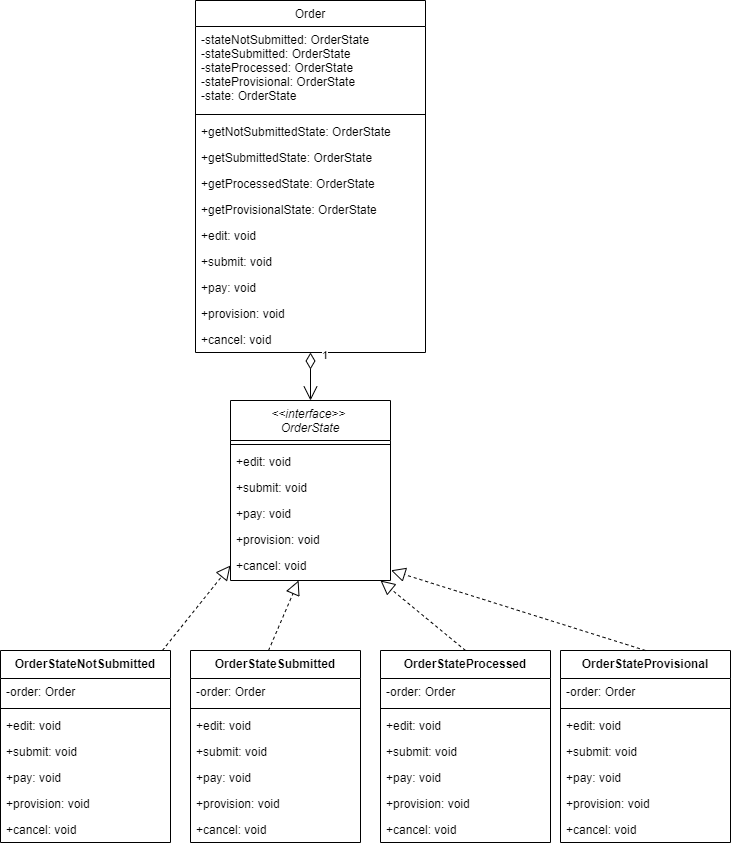

The diagram above was exported from draw.io. Its source (the exported page's mxGraphModel, read from the mxfile embedded in the PNG):
<mxGraphModel dx="677" dy="1565" grid="1" gridSize="10" guides="1" tooltips="1" connect="1" arrows="1" fold="1" page="1" pageScale="1" pageWidth="827" pageHeight="1169" math="0" shadow="0">
  <root>
    <mxCell id="WIyWlLk6GJQsqaUBKTNV-0" />
    <mxCell id="WIyWlLk6GJQsqaUBKTNV-1" parent="WIyWlLk6GJQsqaUBKTNV-0" />
    <mxCell id="zkfFHV4jXpPFQw0GAbJ--6" value="&lt;&lt;interface&gt;&gt; &#10;OrderState" style="swimlane;fontStyle=2;align=center;verticalAlign=top;childLayout=stackLayout;horizontal=1;startSize=40;horizontalStack=0;resizeParent=1;resizeLast=0;collapsible=1;marginBottom=0;rounded=0;shadow=0;strokeWidth=1;" parent="WIyWlLk6GJQsqaUBKTNV-1" vertex="1">
      <mxGeometry x="320" y="270" width="160" height="180" as="geometry">
        <mxRectangle x="130" y="380" width="160" height="26" as="alternateBounds" />
      </mxGeometry>
    </mxCell>
    <mxCell id="zkfFHV4jXpPFQw0GAbJ--9" value="" style="line;html=1;strokeWidth=1;align=left;verticalAlign=middle;spacingTop=-1;spacingLeft=3;spacingRight=3;rotatable=0;labelPosition=right;points=[];portConstraint=eastwest;" parent="zkfFHV4jXpPFQw0GAbJ--6" vertex="1">
      <mxGeometry y="40" width="160" height="8" as="geometry" />
    </mxCell>
    <mxCell id="zkfFHV4jXpPFQw0GAbJ--11" value="+edit: void" style="text;align=left;verticalAlign=top;spacingLeft=4;spacingRight=4;overflow=hidden;rotatable=0;points=[[0,0.5],[1,0.5]];portConstraint=eastwest;" parent="zkfFHV4jXpPFQw0GAbJ--6" vertex="1">
      <mxGeometry y="48" width="160" height="26" as="geometry" />
    </mxCell>
    <mxCell id="tBvmy3z0D-ahyVSdloco-10" value="+submit: void" style="text;align=left;verticalAlign=top;spacingLeft=4;spacingRight=4;overflow=hidden;rotatable=0;points=[[0,0.5],[1,0.5]];portConstraint=eastwest;" vertex="1" parent="zkfFHV4jXpPFQw0GAbJ--6">
      <mxGeometry y="74" width="160" height="26" as="geometry" />
    </mxCell>
    <mxCell id="tBvmy3z0D-ahyVSdloco-9" value="+pay: void" style="text;align=left;verticalAlign=top;spacingLeft=4;spacingRight=4;overflow=hidden;rotatable=0;points=[[0,0.5],[1,0.5]];portConstraint=eastwest;" vertex="1" parent="zkfFHV4jXpPFQw0GAbJ--6">
      <mxGeometry y="100" width="160" height="26" as="geometry" />
    </mxCell>
    <mxCell id="tBvmy3z0D-ahyVSdloco-11" value="+provision: void" style="text;align=left;verticalAlign=top;spacingLeft=4;spacingRight=4;overflow=hidden;rotatable=0;points=[[0,0.5],[1,0.5]];portConstraint=eastwest;" vertex="1" parent="zkfFHV4jXpPFQw0GAbJ--6">
      <mxGeometry y="126" width="160" height="26" as="geometry" />
    </mxCell>
    <mxCell id="tBvmy3z0D-ahyVSdloco-12" value="+cancel: void" style="text;align=left;verticalAlign=top;spacingLeft=4;spacingRight=4;overflow=hidden;rotatable=0;points=[[0,0.5],[1,0.5]];portConstraint=eastwest;" vertex="1" parent="zkfFHV4jXpPFQw0GAbJ--6">
      <mxGeometry y="152" width="160" height="26" as="geometry" />
    </mxCell>
    <mxCell id="zkfFHV4jXpPFQw0GAbJ--13" value="Order" style="swimlane;fontStyle=0;align=center;verticalAlign=top;childLayout=stackLayout;horizontal=1;startSize=26;horizontalStack=0;resizeParent=1;resizeLast=0;collapsible=1;marginBottom=0;rounded=0;shadow=0;strokeWidth=1;" parent="WIyWlLk6GJQsqaUBKTNV-1" vertex="1">
      <mxGeometry x="285" y="-130" width="230" height="352" as="geometry">
        <mxRectangle x="340" y="380" width="170" height="26" as="alternateBounds" />
      </mxGeometry>
    </mxCell>
    <mxCell id="zkfFHV4jXpPFQw0GAbJ--14" value="-stateNotSubmitted: OrderState&#10;-stateSubmitted: OrderState&#10;-stateProcessed: OrderState&#10;-stateProvisional: OrderState&#10;-state: OrderState" style="text;align=left;verticalAlign=top;spacingLeft=4;spacingRight=4;overflow=hidden;rotatable=0;points=[[0,0.5],[1,0.5]];portConstraint=eastwest;" parent="zkfFHV4jXpPFQw0GAbJ--13" vertex="1">
      <mxGeometry y="26" width="230" height="84" as="geometry" />
    </mxCell>
    <mxCell id="zkfFHV4jXpPFQw0GAbJ--15" value="" style="line;html=1;strokeWidth=1;align=left;verticalAlign=middle;spacingTop=-1;spacingLeft=3;spacingRight=3;rotatable=0;labelPosition=right;points=[];portConstraint=eastwest;" parent="zkfFHV4jXpPFQw0GAbJ--13" vertex="1">
      <mxGeometry y="110" width="230" height="8" as="geometry" />
    </mxCell>
    <mxCell id="tBvmy3z0D-ahyVSdloco-93" value="+getNotSubmittedState: OrderState" style="text;align=left;verticalAlign=top;spacingLeft=4;spacingRight=4;overflow=hidden;rotatable=0;points=[[0,0.5],[1,0.5]];portConstraint=eastwest;" vertex="1" parent="zkfFHV4jXpPFQw0GAbJ--13">
      <mxGeometry y="118" width="230" height="26" as="geometry" />
    </mxCell>
    <mxCell id="tBvmy3z0D-ahyVSdloco-94" value="+getSubmittedState: OrderState" style="text;align=left;verticalAlign=top;spacingLeft=4;spacingRight=4;overflow=hidden;rotatable=0;points=[[0,0.5],[1,0.5]];portConstraint=eastwest;" vertex="1" parent="zkfFHV4jXpPFQw0GAbJ--13">
      <mxGeometry y="144" width="230" height="26" as="geometry" />
    </mxCell>
    <mxCell id="tBvmy3z0D-ahyVSdloco-95" value="+getProcessedState: OrderState" style="text;align=left;verticalAlign=top;spacingLeft=4;spacingRight=4;overflow=hidden;rotatable=0;points=[[0,0.5],[1,0.5]];portConstraint=eastwest;" vertex="1" parent="zkfFHV4jXpPFQw0GAbJ--13">
      <mxGeometry y="170" width="230" height="26" as="geometry" />
    </mxCell>
    <mxCell id="tBvmy3z0D-ahyVSdloco-97" value="+getProvisionalState: OrderState" style="text;align=left;verticalAlign=top;spacingLeft=4;spacingRight=4;overflow=hidden;rotatable=0;points=[[0,0.5],[1,0.5]];portConstraint=eastwest;" vertex="1" parent="zkfFHV4jXpPFQw0GAbJ--13">
      <mxGeometry y="196" width="230" height="26" as="geometry" />
    </mxCell>
    <mxCell id="tBvmy3z0D-ahyVSdloco-98" value="+edit: void" style="text;align=left;verticalAlign=top;spacingLeft=4;spacingRight=4;overflow=hidden;rotatable=0;points=[[0,0.5],[1,0.5]];portConstraint=eastwest;" vertex="1" parent="zkfFHV4jXpPFQw0GAbJ--13">
      <mxGeometry y="222" width="230" height="26" as="geometry" />
    </mxCell>
    <mxCell id="tBvmy3z0D-ahyVSdloco-99" value="+submit: void" style="text;align=left;verticalAlign=top;spacingLeft=4;spacingRight=4;overflow=hidden;rotatable=0;points=[[0,0.5],[1,0.5]];portConstraint=eastwest;" vertex="1" parent="zkfFHV4jXpPFQw0GAbJ--13">
      <mxGeometry y="248" width="230" height="26" as="geometry" />
    </mxCell>
    <mxCell id="tBvmy3z0D-ahyVSdloco-100" value="+pay: void" style="text;align=left;verticalAlign=top;spacingLeft=4;spacingRight=4;overflow=hidden;rotatable=0;points=[[0,0.5],[1,0.5]];portConstraint=eastwest;" vertex="1" parent="zkfFHV4jXpPFQw0GAbJ--13">
      <mxGeometry y="274" width="230" height="26" as="geometry" />
    </mxCell>
    <mxCell id="tBvmy3z0D-ahyVSdloco-101" value="+provision: void" style="text;align=left;verticalAlign=top;spacingLeft=4;spacingRight=4;overflow=hidden;rotatable=0;points=[[0,0.5],[1,0.5]];portConstraint=eastwest;" vertex="1" parent="zkfFHV4jXpPFQw0GAbJ--13">
      <mxGeometry y="300" width="230" height="26" as="geometry" />
    </mxCell>
    <mxCell id="tBvmy3z0D-ahyVSdloco-96" value="+cancel: void" style="text;align=left;verticalAlign=top;spacingLeft=4;spacingRight=4;overflow=hidden;rotatable=0;points=[[0,0.5],[1,0.5]];portConstraint=eastwest;" vertex="1" parent="zkfFHV4jXpPFQw0GAbJ--13">
      <mxGeometry y="326" width="230" height="26" as="geometry" />
    </mxCell>
    <mxCell id="tBvmy3z0D-ahyVSdloco-35" value="OrderStateNotSubmitted" style="swimlane;fontStyle=1;align=center;verticalAlign=top;childLayout=stackLayout;horizontal=1;startSize=28;horizontalStack=0;resizeParent=1;resizeParentMax=0;resizeLast=0;collapsible=1;marginBottom=0;" vertex="1" parent="WIyWlLk6GJQsqaUBKTNV-1">
      <mxGeometry x="90" y="520" width="170" height="192" as="geometry">
        <mxRectangle x="60" y="462" width="100" height="26" as="alternateBounds" />
      </mxGeometry>
    </mxCell>
    <mxCell id="tBvmy3z0D-ahyVSdloco-36" value="-order: Order" style="text;strokeColor=none;fillColor=none;align=left;verticalAlign=top;spacingLeft=4;spacingRight=4;overflow=hidden;rotatable=0;points=[[0,0.5],[1,0.5]];portConstraint=eastwest;" vertex="1" parent="tBvmy3z0D-ahyVSdloco-35">
      <mxGeometry y="28" width="170" height="26" as="geometry" />
    </mxCell>
    <mxCell id="tBvmy3z0D-ahyVSdloco-37" value="" style="line;strokeWidth=1;fillColor=none;align=left;verticalAlign=middle;spacingTop=-1;spacingLeft=3;spacingRight=3;rotatable=0;labelPosition=right;points=[];portConstraint=eastwest;" vertex="1" parent="tBvmy3z0D-ahyVSdloco-35">
      <mxGeometry y="54" width="170" height="8" as="geometry" />
    </mxCell>
    <mxCell id="tBvmy3z0D-ahyVSdloco-38" value="+edit: void" style="text;strokeColor=none;fillColor=none;align=left;verticalAlign=top;spacingLeft=4;spacingRight=4;overflow=hidden;rotatable=0;points=[[0,0.5],[1,0.5]];portConstraint=eastwest;" vertex="1" parent="tBvmy3z0D-ahyVSdloco-35">
      <mxGeometry y="62" width="170" height="26" as="geometry" />
    </mxCell>
    <mxCell id="tBvmy3z0D-ahyVSdloco-49" value="+submit: void" style="text;strokeColor=none;fillColor=none;align=left;verticalAlign=top;spacingLeft=4;spacingRight=4;overflow=hidden;rotatable=0;points=[[0,0.5],[1,0.5]];portConstraint=eastwest;" vertex="1" parent="tBvmy3z0D-ahyVSdloco-35">
      <mxGeometry y="88" width="170" height="26" as="geometry" />
    </mxCell>
    <mxCell id="tBvmy3z0D-ahyVSdloco-50" value="+pay: void" style="text;strokeColor=none;fillColor=none;align=left;verticalAlign=top;spacingLeft=4;spacingRight=4;overflow=hidden;rotatable=0;points=[[0,0.5],[1,0.5]];portConstraint=eastwest;" vertex="1" parent="tBvmy3z0D-ahyVSdloco-35">
      <mxGeometry y="114" width="170" height="26" as="geometry" />
    </mxCell>
    <mxCell id="tBvmy3z0D-ahyVSdloco-51" value="+provision: void" style="text;strokeColor=none;fillColor=none;align=left;verticalAlign=top;spacingLeft=4;spacingRight=4;overflow=hidden;rotatable=0;points=[[0,0.5],[1,0.5]];portConstraint=eastwest;" vertex="1" parent="tBvmy3z0D-ahyVSdloco-35">
      <mxGeometry y="140" width="170" height="26" as="geometry" />
    </mxCell>
    <mxCell id="tBvmy3z0D-ahyVSdloco-52" value="+cancel: void" style="text;strokeColor=none;fillColor=none;align=left;verticalAlign=top;spacingLeft=4;spacingRight=4;overflow=hidden;rotatable=0;points=[[0,0.5],[1,0.5]];portConstraint=eastwest;" vertex="1" parent="tBvmy3z0D-ahyVSdloco-35">
      <mxGeometry y="166" width="170" height="26" as="geometry" />
    </mxCell>
    <mxCell id="tBvmy3z0D-ahyVSdloco-53" value="OrderStateSubmitted" style="swimlane;fontStyle=1;align=center;verticalAlign=top;childLayout=stackLayout;horizontal=1;startSize=28;horizontalStack=0;resizeParent=1;resizeParentMax=0;resizeLast=0;collapsible=1;marginBottom=0;" vertex="1" parent="WIyWlLk6GJQsqaUBKTNV-1">
      <mxGeometry x="280" y="520" width="170" height="192" as="geometry">
        <mxRectangle x="60" y="462" width="100" height="26" as="alternateBounds" />
      </mxGeometry>
    </mxCell>
    <mxCell id="tBvmy3z0D-ahyVSdloco-54" value="-order: Order" style="text;strokeColor=none;fillColor=none;align=left;verticalAlign=top;spacingLeft=4;spacingRight=4;overflow=hidden;rotatable=0;points=[[0,0.5],[1,0.5]];portConstraint=eastwest;" vertex="1" parent="tBvmy3z0D-ahyVSdloco-53">
      <mxGeometry y="28" width="170" height="26" as="geometry" />
    </mxCell>
    <mxCell id="tBvmy3z0D-ahyVSdloco-55" value="" style="line;strokeWidth=1;fillColor=none;align=left;verticalAlign=middle;spacingTop=-1;spacingLeft=3;spacingRight=3;rotatable=0;labelPosition=right;points=[];portConstraint=eastwest;" vertex="1" parent="tBvmy3z0D-ahyVSdloco-53">
      <mxGeometry y="54" width="170" height="8" as="geometry" />
    </mxCell>
    <mxCell id="tBvmy3z0D-ahyVSdloco-56" value="+edit: void" style="text;strokeColor=none;fillColor=none;align=left;verticalAlign=top;spacingLeft=4;spacingRight=4;overflow=hidden;rotatable=0;points=[[0,0.5],[1,0.5]];portConstraint=eastwest;" vertex="1" parent="tBvmy3z0D-ahyVSdloco-53">
      <mxGeometry y="62" width="170" height="26" as="geometry" />
    </mxCell>
    <mxCell id="tBvmy3z0D-ahyVSdloco-57" value="+submit: void" style="text;strokeColor=none;fillColor=none;align=left;verticalAlign=top;spacingLeft=4;spacingRight=4;overflow=hidden;rotatable=0;points=[[0,0.5],[1,0.5]];portConstraint=eastwest;" vertex="1" parent="tBvmy3z0D-ahyVSdloco-53">
      <mxGeometry y="88" width="170" height="26" as="geometry" />
    </mxCell>
    <mxCell id="tBvmy3z0D-ahyVSdloco-58" value="+pay: void" style="text;strokeColor=none;fillColor=none;align=left;verticalAlign=top;spacingLeft=4;spacingRight=4;overflow=hidden;rotatable=0;points=[[0,0.5],[1,0.5]];portConstraint=eastwest;" vertex="1" parent="tBvmy3z0D-ahyVSdloco-53">
      <mxGeometry y="114" width="170" height="26" as="geometry" />
    </mxCell>
    <mxCell id="tBvmy3z0D-ahyVSdloco-59" value="+provision: void" style="text;strokeColor=none;fillColor=none;align=left;verticalAlign=top;spacingLeft=4;spacingRight=4;overflow=hidden;rotatable=0;points=[[0,0.5],[1,0.5]];portConstraint=eastwest;" vertex="1" parent="tBvmy3z0D-ahyVSdloco-53">
      <mxGeometry y="140" width="170" height="26" as="geometry" />
    </mxCell>
    <mxCell id="tBvmy3z0D-ahyVSdloco-60" value="+cancel: void" style="text;strokeColor=none;fillColor=none;align=left;verticalAlign=top;spacingLeft=4;spacingRight=4;overflow=hidden;rotatable=0;points=[[0,0.5],[1,0.5]];portConstraint=eastwest;" vertex="1" parent="tBvmy3z0D-ahyVSdloco-53">
      <mxGeometry y="166" width="170" height="26" as="geometry" />
    </mxCell>
    <mxCell id="tBvmy3z0D-ahyVSdloco-61" value="OrderStateProcessed" style="swimlane;fontStyle=1;align=center;verticalAlign=top;childLayout=stackLayout;horizontal=1;startSize=28;horizontalStack=0;resizeParent=1;resizeParentMax=0;resizeLast=0;collapsible=1;marginBottom=0;" vertex="1" parent="WIyWlLk6GJQsqaUBKTNV-1">
      <mxGeometry x="470" y="520" width="170" height="192" as="geometry">
        <mxRectangle x="60" y="462" width="100" height="26" as="alternateBounds" />
      </mxGeometry>
    </mxCell>
    <mxCell id="tBvmy3z0D-ahyVSdloco-62" value="-order: Order" style="text;strokeColor=none;fillColor=none;align=left;verticalAlign=top;spacingLeft=4;spacingRight=4;overflow=hidden;rotatable=0;points=[[0,0.5],[1,0.5]];portConstraint=eastwest;" vertex="1" parent="tBvmy3z0D-ahyVSdloco-61">
      <mxGeometry y="28" width="170" height="26" as="geometry" />
    </mxCell>
    <mxCell id="tBvmy3z0D-ahyVSdloco-63" value="" style="line;strokeWidth=1;fillColor=none;align=left;verticalAlign=middle;spacingTop=-1;spacingLeft=3;spacingRight=3;rotatable=0;labelPosition=right;points=[];portConstraint=eastwest;" vertex="1" parent="tBvmy3z0D-ahyVSdloco-61">
      <mxGeometry y="54" width="170" height="8" as="geometry" />
    </mxCell>
    <mxCell id="tBvmy3z0D-ahyVSdloco-64" value="+edit: void" style="text;strokeColor=none;fillColor=none;align=left;verticalAlign=top;spacingLeft=4;spacingRight=4;overflow=hidden;rotatable=0;points=[[0,0.5],[1,0.5]];portConstraint=eastwest;" vertex="1" parent="tBvmy3z0D-ahyVSdloco-61">
      <mxGeometry y="62" width="170" height="26" as="geometry" />
    </mxCell>
    <mxCell id="tBvmy3z0D-ahyVSdloco-65" value="+submit: void" style="text;strokeColor=none;fillColor=none;align=left;verticalAlign=top;spacingLeft=4;spacingRight=4;overflow=hidden;rotatable=0;points=[[0,0.5],[1,0.5]];portConstraint=eastwest;" vertex="1" parent="tBvmy3z0D-ahyVSdloco-61">
      <mxGeometry y="88" width="170" height="26" as="geometry" />
    </mxCell>
    <mxCell id="tBvmy3z0D-ahyVSdloco-66" value="+pay: void" style="text;strokeColor=none;fillColor=none;align=left;verticalAlign=top;spacingLeft=4;spacingRight=4;overflow=hidden;rotatable=0;points=[[0,0.5],[1,0.5]];portConstraint=eastwest;" vertex="1" parent="tBvmy3z0D-ahyVSdloco-61">
      <mxGeometry y="114" width="170" height="26" as="geometry" />
    </mxCell>
    <mxCell id="tBvmy3z0D-ahyVSdloco-67" value="+provision: void" style="text;strokeColor=none;fillColor=none;align=left;verticalAlign=top;spacingLeft=4;spacingRight=4;overflow=hidden;rotatable=0;points=[[0,0.5],[1,0.5]];portConstraint=eastwest;" vertex="1" parent="tBvmy3z0D-ahyVSdloco-61">
      <mxGeometry y="140" width="170" height="26" as="geometry" />
    </mxCell>
    <mxCell id="tBvmy3z0D-ahyVSdloco-68" value="+cancel: void" style="text;strokeColor=none;fillColor=none;align=left;verticalAlign=top;spacingLeft=4;spacingRight=4;overflow=hidden;rotatable=0;points=[[0,0.5],[1,0.5]];portConstraint=eastwest;" vertex="1" parent="tBvmy3z0D-ahyVSdloco-61">
      <mxGeometry y="166" width="170" height="26" as="geometry" />
    </mxCell>
    <mxCell id="tBvmy3z0D-ahyVSdloco-69" value="OrderStateProvisional" style="swimlane;fontStyle=1;align=center;verticalAlign=top;childLayout=stackLayout;horizontal=1;startSize=28;horizontalStack=0;resizeParent=1;resizeParentMax=0;resizeLast=0;collapsible=1;marginBottom=0;" vertex="1" parent="WIyWlLk6GJQsqaUBKTNV-1">
      <mxGeometry x="650" y="520" width="170" height="192" as="geometry">
        <mxRectangle x="60" y="462" width="100" height="26" as="alternateBounds" />
      </mxGeometry>
    </mxCell>
    <mxCell id="tBvmy3z0D-ahyVSdloco-70" value="-order: Order" style="text;strokeColor=none;fillColor=none;align=left;verticalAlign=top;spacingLeft=4;spacingRight=4;overflow=hidden;rotatable=0;points=[[0,0.5],[1,0.5]];portConstraint=eastwest;" vertex="1" parent="tBvmy3z0D-ahyVSdloco-69">
      <mxGeometry y="28" width="170" height="26" as="geometry" />
    </mxCell>
    <mxCell id="tBvmy3z0D-ahyVSdloco-71" value="" style="line;strokeWidth=1;fillColor=none;align=left;verticalAlign=middle;spacingTop=-1;spacingLeft=3;spacingRight=3;rotatable=0;labelPosition=right;points=[];portConstraint=eastwest;" vertex="1" parent="tBvmy3z0D-ahyVSdloco-69">
      <mxGeometry y="54" width="170" height="8" as="geometry" />
    </mxCell>
    <mxCell id="tBvmy3z0D-ahyVSdloco-72" value="+edit: void" style="text;strokeColor=none;fillColor=none;align=left;verticalAlign=top;spacingLeft=4;spacingRight=4;overflow=hidden;rotatable=0;points=[[0,0.5],[1,0.5]];portConstraint=eastwest;" vertex="1" parent="tBvmy3z0D-ahyVSdloco-69">
      <mxGeometry y="62" width="170" height="26" as="geometry" />
    </mxCell>
    <mxCell id="tBvmy3z0D-ahyVSdloco-73" value="+submit: void" style="text;strokeColor=none;fillColor=none;align=left;verticalAlign=top;spacingLeft=4;spacingRight=4;overflow=hidden;rotatable=0;points=[[0,0.5],[1,0.5]];portConstraint=eastwest;" vertex="1" parent="tBvmy3z0D-ahyVSdloco-69">
      <mxGeometry y="88" width="170" height="26" as="geometry" />
    </mxCell>
    <mxCell id="tBvmy3z0D-ahyVSdloco-74" value="+pay: void" style="text;strokeColor=none;fillColor=none;align=left;verticalAlign=top;spacingLeft=4;spacingRight=4;overflow=hidden;rotatable=0;points=[[0,0.5],[1,0.5]];portConstraint=eastwest;" vertex="1" parent="tBvmy3z0D-ahyVSdloco-69">
      <mxGeometry y="114" width="170" height="26" as="geometry" />
    </mxCell>
    <mxCell id="tBvmy3z0D-ahyVSdloco-75" value="+provision: void" style="text;strokeColor=none;fillColor=none;align=left;verticalAlign=top;spacingLeft=4;spacingRight=4;overflow=hidden;rotatable=0;points=[[0,0.5],[1,0.5]];portConstraint=eastwest;" vertex="1" parent="tBvmy3z0D-ahyVSdloco-69">
      <mxGeometry y="140" width="170" height="26" as="geometry" />
    </mxCell>
    <mxCell id="tBvmy3z0D-ahyVSdloco-76" value="+cancel: void" style="text;strokeColor=none;fillColor=none;align=left;verticalAlign=top;spacingLeft=4;spacingRight=4;overflow=hidden;rotatable=0;points=[[0,0.5],[1,0.5]];portConstraint=eastwest;" vertex="1" parent="tBvmy3z0D-ahyVSdloco-69">
      <mxGeometry y="166" width="170" height="26" as="geometry" />
    </mxCell>
    <mxCell id="tBvmy3z0D-ahyVSdloco-84" value="" style="endArrow=block;dashed=1;endFill=0;endSize=12;html=1;entryX=0;entryY=0.5;entryDx=0;entryDy=0;" edge="1" parent="WIyWlLk6GJQsqaUBKTNV-1" source="tBvmy3z0D-ahyVSdloco-35" target="tBvmy3z0D-ahyVSdloco-12">
      <mxGeometry width="160" relative="1" as="geometry">
        <mxPoint x="90" y="410" as="sourcePoint" />
        <mxPoint x="250" y="410" as="targetPoint" />
      </mxGeometry>
    </mxCell>
    <mxCell id="tBvmy3z0D-ahyVSdloco-85" value="" style="endArrow=block;dashed=1;endFill=0;endSize=12;html=1;entryX=0;entryY=0.5;entryDx=0;entryDy=0;exitX=0.459;exitY=0;exitDx=0;exitDy=0;exitPerimeter=0;" edge="1" parent="WIyWlLk6GJQsqaUBKTNV-1" source="tBvmy3z0D-ahyVSdloco-53">
      <mxGeometry width="160" relative="1" as="geometry">
        <mxPoint x="319.99607734806625" y="535" as="sourcePoint" />
        <mxPoint x="388.09000000000003" y="450" as="targetPoint" />
      </mxGeometry>
    </mxCell>
    <mxCell id="tBvmy3z0D-ahyVSdloco-86" value="" style="endArrow=block;dashed=1;endFill=0;endSize=12;html=1;exitX=0.5;exitY=0;exitDx=0;exitDy=0;" edge="1" parent="WIyWlLk6GJQsqaUBKTNV-1" source="tBvmy3z0D-ahyVSdloco-61">
      <mxGeometry width="160" relative="1" as="geometry">
        <mxPoint x="271.9060773480662" y="540" as="sourcePoint" />
        <mxPoint x="470" y="450" as="targetPoint" />
      </mxGeometry>
    </mxCell>
    <mxCell id="tBvmy3z0D-ahyVSdloco-87" value="" style="endArrow=block;dashed=1;endFill=0;endSize=12;html=1;exitX=0.5;exitY=0;exitDx=0;exitDy=0;entryX=1.003;entryY=0.686;entryDx=0;entryDy=0;entryPerimeter=0;" edge="1" parent="WIyWlLk6GJQsqaUBKTNV-1" source="tBvmy3z0D-ahyVSdloco-69" target="tBvmy3z0D-ahyVSdloco-12">
      <mxGeometry width="160" relative="1" as="geometry">
        <mxPoint x="281.9060773480662" y="550" as="sourcePoint" />
        <mxPoint x="390" y="450" as="targetPoint" />
      </mxGeometry>
    </mxCell>
    <mxCell id="tBvmy3z0D-ahyVSdloco-89" value="1" style="endArrow=open;html=1;endSize=12;startArrow=diamondThin;startSize=14;startFill=0;edgeStyle=orthogonalEdgeStyle;align=left;verticalAlign=bottom;entryX=0.5;entryY=0;entryDx=0;entryDy=0;exitX=0.5;exitY=1;exitDx=0;exitDy=0;" edge="1" parent="WIyWlLk6GJQsqaUBKTNV-1" source="zkfFHV4jXpPFQw0GAbJ--13" target="zkfFHV4jXpPFQw0GAbJ--6">
      <mxGeometry x="-0.5" y="10" relative="1" as="geometry">
        <mxPoint x="170" y="330" as="sourcePoint" />
        <mxPoint x="260" y="410" as="targetPoint" />
        <mxPoint as="offset" />
      </mxGeometry>
    </mxCell>
  </root>
</mxGraphModel>